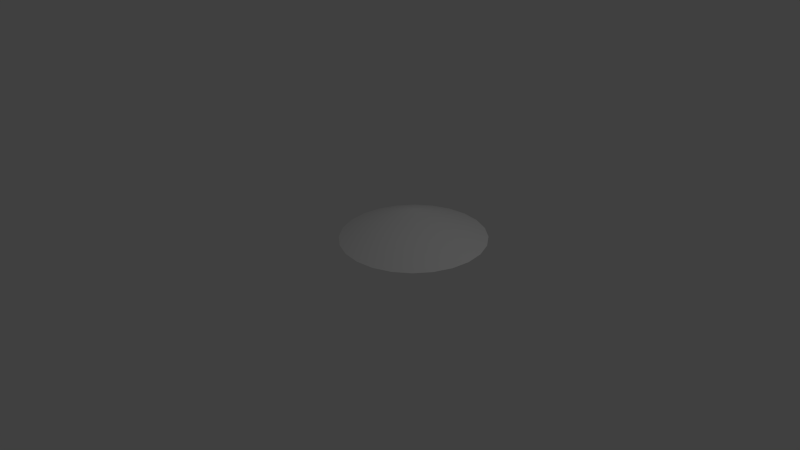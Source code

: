 # Source: reverser.1.blend  (saved by Blender 2.74.0; exported with 4.5.12 LTS)
import bpy
from mathutils import Matrix  # noqa: F401  (used for matrix-valued properties, if any)

bpy.ops.wm.read_factory_settings(use_empty=True)
scene = bpy.context.scene
scene.name = 'Scene'

# ---- collections
col_collection_1 = bpy.data.collections.new('Collection 1'); scene.collection.children.link(col_collection_1)

# ---- world
world_world = bpy.data.worlds.new('World'); scene.world = world_world
world_world.color = (0.05088, 0.05088, 0.05088)
world_world.use_sun_shadow = False
world_world.sun_shadow_jitter_overblur = 0.0
world_world.cycles.sampling_method = 'MANUAL'
world_world.cycles.sample_map_resolution = 256

# ---- cameras
cam_camera = bpy.data.cameras.new('Camera')
cam_camera.clip_end = 100.0
cam_camera.lens = 35.0
cam_camera.sensor_width = 32.0
cam_camera.sensor_height = 18.0
cam_camera.ortho_scale = 7.314
cam_camera.dof.focus_distance = 0.0
cam_camera.dof.aperture_fstop = 128.0

# ---- lights
light_lamp = bpy.data.lights.new('Lamp', 'POINT')
light_lamp.transmission_factor = 0.0
light_lamp.cutoff_distance = 30.0
light_lamp.energy = 100.0
light_lamp.shadow_buffer_clip_start = 1.001
light_lamp.shadow_soft_size = 0.1
light_lamp.shadow_maximum_resolution = 0.006
light_lamp.use_absolute_resolution = True
light_lamp.cycles.use_multiple_importance_sampling = False

# ---- meshes
me_cone = bpy.data.meshes.new('Cone')
me_cone.from_pydata([(0.0, 1.0, 0.1), (0.2588, 0.9659, 0.1), (0.5, 0.866, 0.1), (0.7071, 0.7071, 0.1), (0.866, 0.5, 0.1), (0.9659, 0.2588, 0.1), (1.0, 7.55e-08, 0.1), (0.9659, -0.2588, 0.1), (0.866, -0.5, 0.1), (0.0, 0.0, 0.5), (0.7071, -0.7071, 0.1), (0.5, -0.866, 0.1), (0.2588, -0.9659, 0.1), (3.894e-07, -1.0, 0.1), (-0.2588, -0.9659, 0.1), (-0.5, -0.866, 0.1), (-0.7071, -0.7071, 0.1), (-0.866, -0.5, 0.1), (-0.9659, -0.2588, 0.1), (-1.0, -4.649e-07, 0.1), (-0.9659, 0.2588, 0.1), (-0.866, 0.5, 0.1), (-0.7071, 0.7071, 0.1), (-0.5, 0.866, 0.1), (-0.2588, 0.9659, 0.1)], [], [(0, 9, 1), (1, 9, 2), (2, 9, 3), (3, 9, 4), (4, 9, 5), (5, 9, 6), (6, 9, 7), (7, 9, 8), (8, 9, 10), (10, 9, 11), (11, 9, 12), (12, 9, 13), (13, 9, 14), (14, 9, 15), (15, 9, 16), (16, 9, 17), (17, 9, 18), (18, 9, 19), (19, 9, 20), (20, 9, 21), (21, 9, 22), (22, 9, 23), (23, 9, 24), (24, 9, 0)])
me_cone.polygons.foreach_set('use_smooth', [True] * 24)
me_cone.use_remesh_preserve_volume = False
me_cone.use_remesh_preserve_attributes = False
me_cone.use_mirror_vertex_groups = False
me_cone.update()

# ---- objects
ob_cone = bpy.data.objects.new('Cone', me_cone)
ob_lamp = bpy.data.objects.new('Lamp', light_lamp)
ob_camera = bpy.data.objects.new('Camera', cam_camera)

# ---- transforms, parenting, visibility, modifiers, constraints
ob_cone.location = (0.0, 0.7113, -0.1)
ob_cone.lineart.crease_threshold = 0.0
ob_lamp.location = (4.076, 1.005, 5.904)
ob_lamp.rotation_euler = (0.6503, 0.05522, 1.866)
ob_lamp.lock_rotations_4d = False
ob_lamp.empty_display_type = 'ARROWS'
ob_lamp.color = (0.0, 0.0, 0.0, 0.0)
ob_lamp.lineart.crease_threshold = 0.0
ob_camera.location = (7.481, -6.508, 5.344)
ob_camera.rotation_euler = (1.109, 0.01082, 0.8149)
ob_camera.lock_rotations_4d = False
ob_camera.empty_display_type = 'ARROWS'
ob_camera.color = (0.0, 0.0, 0.0, 0.0)
ob_camera.display_type = 'WIRE'
ob_camera.lineart.crease_threshold = 0.0

# ---- collection membership
col_collection_1.objects.link(ob_cone)
col_collection_1.objects.link(ob_lamp)
col_collection_1.objects.link(ob_camera)

# ---- scene / render settings (as saved in the file)
scene.camera = ob_camera
scene.frame_start = 1; scene.frame_end = 250; scene.frame_set(1)
scene.render.engine = 'BLENDER_EEVEE_NEXT'
scene.render.resolution_percentage = 50
scene.render.dither_intensity = 0.0
scene.cycles.use_denoising = False
scene.cycles.samples = 10
scene.cycles.sampling_pattern = 'TABULATED_SOBOL'
scene.cycles.light_sampling_threshold = 0.0
scene.cycles.use_adaptive_sampling = False
scene.cycles.use_light_tree = False
scene.cycles.blur_glossy = 0.0
scene.cycles.pixel_filter_type = 'GAUSSIAN'
scene.cycles.sample_clamp_indirect = 0.0
scene.view_settings.view_transform = 'Standard'
bpy.context.view_layer.update()
